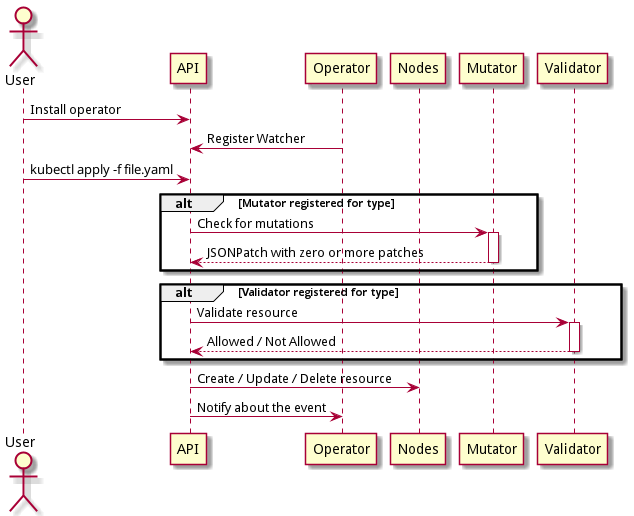

The diagram above was rendered by PlantUML. Its source (embedded in the PNG):
@startuml
skinparam backgroundcolor transparent

actor User as u
participant "API" as api
participant "Operator" as op
participant "Nodes" as node
participant "Mutator" as mut
participant "Validator" as val

u -> api : Install operator
op -> api : Register Watcher
u -> api : ""kubectl apply -f file.yaml""

alt Mutator registered for type
    api -> mut : Check for mutations
    activate mut
    return JSONPatch with zero or more patches
end

alt Validator registered for type
    api -> val : Validate resource
    activate val
    return Allowed / Not Allowed
end

api -> node : Create / Update / Delete resource
api -> op : Notify about the event

@enduml